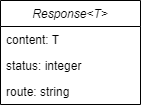

The diagram above was exported from draw.io. Its source (the exported page's mxGraphModel, read from the mxfile embedded in the PNG):
<mxGraphModel dx="794" dy="413" grid="1" gridSize="10" guides="1" tooltips="1" connect="1" arrows="1" fold="1" page="1" pageScale="1" pageWidth="827" pageHeight="1169" math="0" shadow="0">
  <root>
    <mxCell id="WIyWlLk6GJQsqaUBKTNV-0" />
    <mxCell id="WIyWlLk6GJQsqaUBKTNV-1" parent="WIyWlLk6GJQsqaUBKTNV-0" />
    <mxCell id="cLS2k0AYimYIcRrbJd8J-0" value="Response&lt;T&gt;" style="swimlane;fontStyle=2;childLayout=stackLayout;horizontal=1;startSize=26;fillColor=none;horizontalStack=0;resizeParent=1;resizeParentMax=0;resizeLast=0;collapsible=1;marginBottom=0;" parent="WIyWlLk6GJQsqaUBKTNV-1" vertex="1">
      <mxGeometry x="80" y="40" width="140" height="104" as="geometry" />
    </mxCell>
    <mxCell id="cLS2k0AYimYIcRrbJd8J-3" value="content: T" style="text;strokeColor=none;fillColor=none;align=left;verticalAlign=top;spacingLeft=4;spacingRight=4;overflow=hidden;rotatable=0;points=[[0,0.5],[1,0.5]];portConstraint=eastwest;" parent="cLS2k0AYimYIcRrbJd8J-0" vertex="1">
      <mxGeometry y="26" width="140" height="26" as="geometry" />
    </mxCell>
    <mxCell id="kAINlYaDBKLb3knN0eRy-0" value="status: integer" style="text;strokeColor=none;fillColor=none;align=left;verticalAlign=top;spacingLeft=4;spacingRight=4;overflow=hidden;rotatable=0;points=[[0,0.5],[1,0.5]];portConstraint=eastwest;" vertex="1" parent="cLS2k0AYimYIcRrbJd8J-0">
      <mxGeometry y="52" width="140" height="26" as="geometry" />
    </mxCell>
    <mxCell id="kAINlYaDBKLb3knN0eRy-1" value="route: string" style="text;strokeColor=none;fillColor=none;align=left;verticalAlign=top;spacingLeft=4;spacingRight=4;overflow=hidden;rotatable=0;points=[[0,0.5],[1,0.5]];portConstraint=eastwest;" vertex="1" parent="cLS2k0AYimYIcRrbJd8J-0">
      <mxGeometry y="78" width="140" height="26" as="geometry" />
    </mxCell>
  </root>
</mxGraphModel>